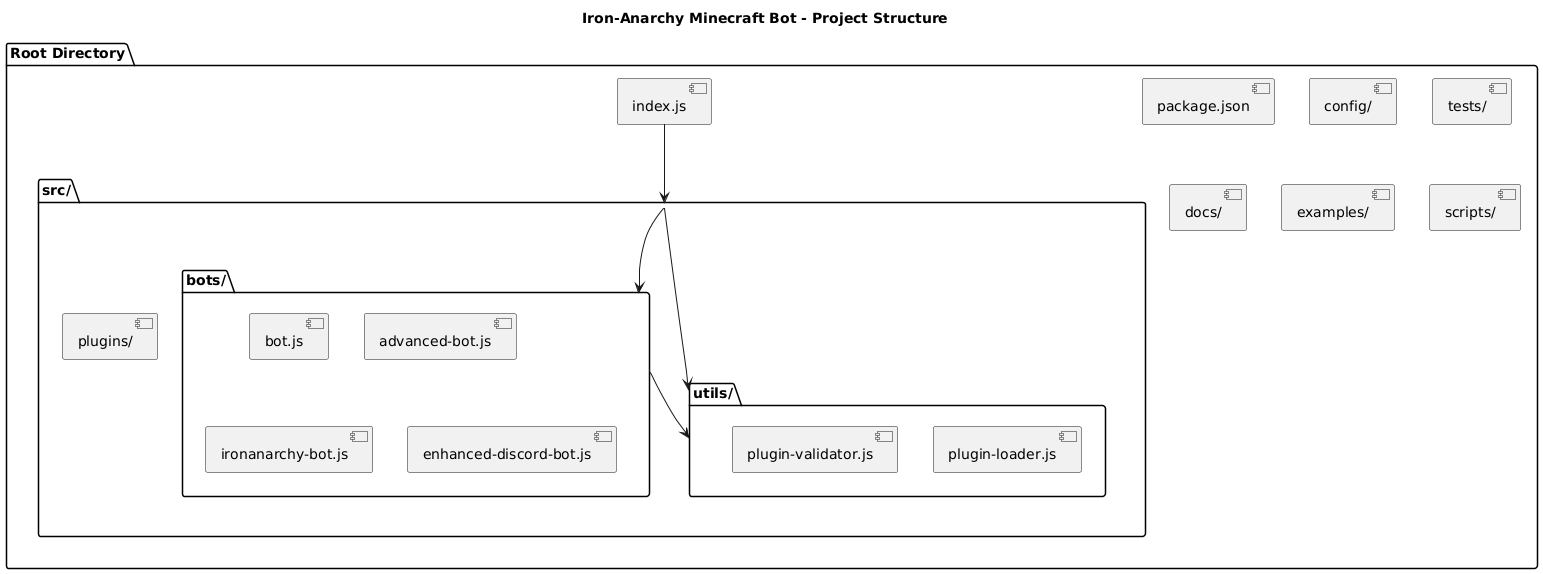

The diagram above was rendered by PlantUML. Its source (embedded in the PNG):
@startuml
title Iron-Anarchy Minecraft Bot - Project Structure

package "Root Directory" {
  [index.js] 
  [package.json]
  [config/]
  [src/]
  [tests/]
  [docs/]
  [examples/]
  [scripts/]
}

package "src/" {
  [bots/]
  [utils/]
  [plugins/]
}

package "bots/" {
  [bot.js]
  [advanced-bot.js]
  [ironanarchy-bot.js]
  [enhanced-discord-bot.js]
}

package "utils/" {
  [plugin-loader.js]
  [plugin-validator.js]
}

[index.js] --> [src/]
[src/] --> [bots/]
[src/] --> [utils/]
[bots/] --> [utils/]

@enduml